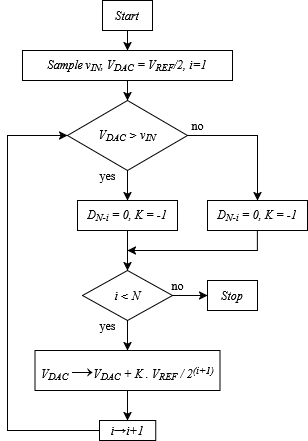

The diagram above was exported from draw.io. Its source (the exported page's mxGraphModel, read from the mxfile embedded in the PNG):
<mxGraphModel dx="948" dy="518" grid="1" gridSize="10" guides="1" tooltips="1" connect="1" arrows="1" fold="1" page="1" pageScale="1" pageWidth="827" pageHeight="1169" math="0" shadow="0">
  <root>
    <mxCell id="0" />
    <mxCell id="1" parent="0" />
    <mxCell id="7tqFFs4LCjO4XJyiFfIi-5" value="" style="edgeStyle=orthogonalEdgeStyle;rounded=0;orthogonalLoop=1;jettySize=auto;html=1;exitX=0.5;exitY=1;exitDx=0;exitDy=0;entryX=0.5;entryY=0;entryDx=0;entryDy=0;" edge="1" parent="1" source="7tqFFs4LCjO4XJyiFfIi-2" target="7tqFFs4LCjO4XJyiFfIi-3">
      <mxGeometry relative="1" as="geometry" />
    </mxCell>
    <mxCell id="7tqFFs4LCjO4XJyiFfIi-7" style="edgeStyle=orthogonalEdgeStyle;rounded=0;orthogonalLoop=1;jettySize=auto;html=1;entryX=0.5;entryY=0;entryDx=0;entryDy=0;" edge="1" parent="1" source="7tqFFs4LCjO4XJyiFfIi-2" target="7tqFFs4LCjO4XJyiFfIi-6">
      <mxGeometry relative="1" as="geometry" />
    </mxCell>
    <mxCell id="7tqFFs4LCjO4XJyiFfIi-2" value="&lt;div&gt;&lt;i&gt;&lt;font face=&quot;Times New Roman&quot;&gt;&lt;br&gt;&lt;/font&gt;&lt;/i&gt;&lt;/div&gt;&lt;div&gt;&lt;i&gt;&lt;font face=&quot;Times New Roman&quot;&gt;V&lt;sub&gt;DAC&lt;/sub&gt;&lt;/font&gt;&lt;font face=&quot;Times New Roman&quot;&gt;&amp;nbsp;&amp;gt; v&lt;sub&gt;IN&lt;/sub&gt;&lt;/font&gt;&lt;/i&gt;&lt;/div&gt;&lt;div&gt;&lt;br&gt;&lt;/div&gt;" style="rhombus;whiteSpace=wrap;html=1;fillColor=none;verticalAlign=middle;" vertex="1" parent="1">
      <mxGeometry x="500" y="330" width="120" height="70" as="geometry" />
    </mxCell>
    <mxCell id="7tqFFs4LCjO4XJyiFfIi-14" style="edgeStyle=orthogonalEdgeStyle;rounded=0;orthogonalLoop=1;jettySize=auto;html=1;entryX=0.5;entryY=0;entryDx=0;entryDy=0;" edge="1" parent="1" source="7tqFFs4LCjO4XJyiFfIi-3" target="7tqFFs4LCjO4XJyiFfIi-13">
      <mxGeometry relative="1" as="geometry" />
    </mxCell>
    <mxCell id="7tqFFs4LCjO4XJyiFfIi-3" value="&lt;i&gt;&lt;font face=&quot;Times New Roman&quot;&gt;D&lt;sub&gt;N-i&lt;/sub&gt;&amp;nbsp;= 0, K = -1&lt;/font&gt;&lt;/i&gt;" style="rounded=0;whiteSpace=wrap;html=1;fillColor=none;" vertex="1" parent="1">
      <mxGeometry x="510" y="430" width="100" height="30" as="geometry" />
    </mxCell>
    <mxCell id="7tqFFs4LCjO4XJyiFfIi-16" style="edgeStyle=orthogonalEdgeStyle;rounded=0;orthogonalLoop=1;jettySize=auto;html=1;" edge="1" parent="1" source="7tqFFs4LCjO4XJyiFfIi-6">
      <mxGeometry relative="1" as="geometry">
        <mxPoint x="560" y="480" as="targetPoint" />
        <Array as="points">
          <mxPoint x="690" y="480" />
        </Array>
      </mxGeometry>
    </mxCell>
    <mxCell id="7tqFFs4LCjO4XJyiFfIi-6" value="&lt;i&gt;&lt;font face=&quot;Times New Roman&quot;&gt;D&lt;sub&gt;N-i&lt;/sub&gt;&amp;nbsp;= 0, K = -1&lt;/font&gt;&lt;/i&gt;" style="rounded=0;whiteSpace=wrap;html=1;fillColor=none;" vertex="1" parent="1">
      <mxGeometry x="640" y="430" width="100" height="30" as="geometry" />
    </mxCell>
    <mxCell id="7tqFFs4LCjO4XJyiFfIi-9" value="" style="edgeStyle=orthogonalEdgeStyle;rounded=0;orthogonalLoop=1;jettySize=auto;html=1;" edge="1" parent="1" source="7tqFFs4LCjO4XJyiFfIi-8" target="7tqFFs4LCjO4XJyiFfIi-2">
      <mxGeometry relative="1" as="geometry" />
    </mxCell>
    <mxCell id="7tqFFs4LCjO4XJyiFfIi-8" value="&lt;font face=&quot;Times New Roman&quot;&gt;&lt;i&gt;Sample&lt;sub&gt;&amp;nbsp;&lt;/sub&gt;v&lt;sub&gt;IN&lt;/sub&gt;, V&lt;sub&gt;DAC&lt;/sub&gt;&amp;nbsp;= V&lt;sub&gt;REF&lt;/sub&gt;/2, i=1&lt;/i&gt;&lt;/font&gt;" style="rounded=0;whiteSpace=wrap;html=1;fillColor=none;" vertex="1" parent="1">
      <mxGeometry x="455" y="280" width="210" height="30" as="geometry" />
    </mxCell>
    <mxCell id="7tqFFs4LCjO4XJyiFfIi-12" value="" style="edgeStyle=orthogonalEdgeStyle;rounded=0;orthogonalLoop=1;jettySize=auto;html=1;" edge="1" parent="1" source="7tqFFs4LCjO4XJyiFfIi-11" target="7tqFFs4LCjO4XJyiFfIi-8">
      <mxGeometry relative="1" as="geometry" />
    </mxCell>
    <mxCell id="7tqFFs4LCjO4XJyiFfIi-11" value="&lt;font face=&quot;Times New Roman&quot;&gt;&lt;i&gt;Start&lt;/i&gt;&lt;/font&gt;" style="rounded=0;whiteSpace=wrap;html=1;fillColor=none;" vertex="1" parent="1">
      <mxGeometry x="535" y="230" width="50" height="30" as="geometry" />
    </mxCell>
    <mxCell id="7tqFFs4LCjO4XJyiFfIi-18" style="edgeStyle=orthogonalEdgeStyle;rounded=0;orthogonalLoop=1;jettySize=auto;html=1;entryX=0;entryY=0.5;entryDx=0;entryDy=0;" edge="1" parent="1" source="7tqFFs4LCjO4XJyiFfIi-13" target="7tqFFs4LCjO4XJyiFfIi-17">
      <mxGeometry relative="1" as="geometry" />
    </mxCell>
    <mxCell id="7tqFFs4LCjO4XJyiFfIi-20" style="edgeStyle=orthogonalEdgeStyle;rounded=0;orthogonalLoop=1;jettySize=auto;html=1;exitX=0.5;exitY=1;exitDx=0;exitDy=0;entryX=0.5;entryY=0;entryDx=0;entryDy=0;" edge="1" parent="1" source="7tqFFs4LCjO4XJyiFfIi-13" target="7tqFFs4LCjO4XJyiFfIi-19">
      <mxGeometry relative="1" as="geometry" />
    </mxCell>
    <mxCell id="7tqFFs4LCjO4XJyiFfIi-13" value="&lt;font face=&quot;Times New Roman&quot;&gt;&lt;i&gt;i&lt;span data-huuid=&quot;851433772302485284&quot;&gt;&lt;span&gt;&amp;nbsp;&amp;lt; N&lt;/span&gt;&lt;/span&gt;&lt;/i&gt;&lt;/font&gt;" style="rhombus;whiteSpace=wrap;html=1;fillColor=none;verticalAlign=middle;" vertex="1" parent="1">
      <mxGeometry x="515" y="500" width="90" height="50" as="geometry" />
    </mxCell>
    <mxCell id="7tqFFs4LCjO4XJyiFfIi-17" value="&lt;font face=&quot;Times New Roman&quot;&gt;&lt;i&gt;Stop&lt;/i&gt;&lt;/font&gt;" style="rounded=0;whiteSpace=wrap;html=1;fillColor=none;" vertex="1" parent="1">
      <mxGeometry x="640" y="510" width="50" height="30" as="geometry" />
    </mxCell>
    <mxCell id="7tqFFs4LCjO4XJyiFfIi-22" style="edgeStyle=orthogonalEdgeStyle;rounded=0;orthogonalLoop=1;jettySize=auto;html=1;exitX=0.5;exitY=1;exitDx=0;exitDy=0;entryX=0.5;entryY=0;entryDx=0;entryDy=0;" edge="1" parent="1" source="7tqFFs4LCjO4XJyiFfIi-19" target="7tqFFs4LCjO4XJyiFfIi-21">
      <mxGeometry relative="1" as="geometry" />
    </mxCell>
    <mxCell id="7tqFFs4LCjO4XJyiFfIi-19" value="&lt;font face=&quot;Times New Roman&quot;&gt;&lt;i&gt;V&lt;sub&gt;DAC&lt;/sub&gt;&amp;nbsp;&lt;/i&gt;&lt;/font&gt;&lt;span style=&quot;font-size:22px;&quot;&gt;→&lt;/span&gt;&lt;font face=&quot;Times New Roman&quot;&gt;&lt;i&gt;V&lt;sub&gt;DAC&lt;/sub&gt;&amp;nbsp;+ K . V&lt;sub&gt;REF&lt;/sub&gt;&amp;nbsp;/ 2&lt;sup&gt;(i+1)&lt;/sup&gt;&lt;/i&gt;&lt;/font&gt;" style="rounded=0;whiteSpace=wrap;html=1;fillColor=none;verticalAlign=top;" vertex="1" parent="1">
      <mxGeometry x="467.5" y="580" width="185" height="40" as="geometry" />
    </mxCell>
    <mxCell id="7tqFFs4LCjO4XJyiFfIi-23" style="edgeStyle=orthogonalEdgeStyle;rounded=0;orthogonalLoop=1;jettySize=auto;html=1;entryX=0;entryY=0.5;entryDx=0;entryDy=0;" edge="1" parent="1" source="7tqFFs4LCjO4XJyiFfIi-21" target="7tqFFs4LCjO4XJyiFfIi-2">
      <mxGeometry relative="1" as="geometry">
        <Array as="points">
          <mxPoint x="440" y="660" />
          <mxPoint x="440" y="365" />
        </Array>
      </mxGeometry>
    </mxCell>
    <mxCell id="7tqFFs4LCjO4XJyiFfIi-21" value="&lt;font face=&quot;Times New Roman&quot;&gt;&lt;i&gt;i→i+1&lt;/i&gt;&lt;/font&gt;" style="rounded=0;whiteSpace=wrap;html=1;fillColor=none;" vertex="1" parent="1">
      <mxGeometry x="531.88" y="650" width="56.25" height="20" as="geometry" />
    </mxCell>
    <mxCell id="7tqFFs4LCjO4XJyiFfIi-24" value="&lt;font face=&quot;Times New Roman&quot;&gt;no&lt;/font&gt;" style="text;html=1;align=center;verticalAlign=middle;resizable=0;points=[];autosize=1;strokeColor=none;fillColor=none;" vertex="1" parent="1">
      <mxGeometry x="610" y="340" width="40" height="30" as="geometry" />
    </mxCell>
    <mxCell id="7tqFFs4LCjO4XJyiFfIi-25" value="&lt;font face=&quot;Times New Roman&quot;&gt;no&lt;/font&gt;" style="text;html=1;align=center;verticalAlign=middle;resizable=0;points=[];autosize=1;strokeColor=none;fillColor=none;" vertex="1" parent="1">
      <mxGeometry x="590" y="500" width="40" height="30" as="geometry" />
    </mxCell>
    <mxCell id="7tqFFs4LCjO4XJyiFfIi-26" value="&lt;font face=&quot;Times New Roman&quot;&gt;yes&lt;/font&gt;" style="text;html=1;align=center;verticalAlign=middle;resizable=0;points=[];autosize=1;strokeColor=none;fillColor=none;" vertex="1" parent="1">
      <mxGeometry x="520" y="540" width="40" height="30" as="geometry" />
    </mxCell>
    <mxCell id="7tqFFs4LCjO4XJyiFfIi-27" value="&lt;font face=&quot;Times New Roman&quot;&gt;yes&lt;/font&gt;" style="text;html=1;align=center;verticalAlign=middle;resizable=0;points=[];autosize=1;strokeColor=none;fillColor=none;" vertex="1" parent="1">
      <mxGeometry x="520" y="390" width="40" height="30" as="geometry" />
    </mxCell>
  </root>
</mxGraphModel>